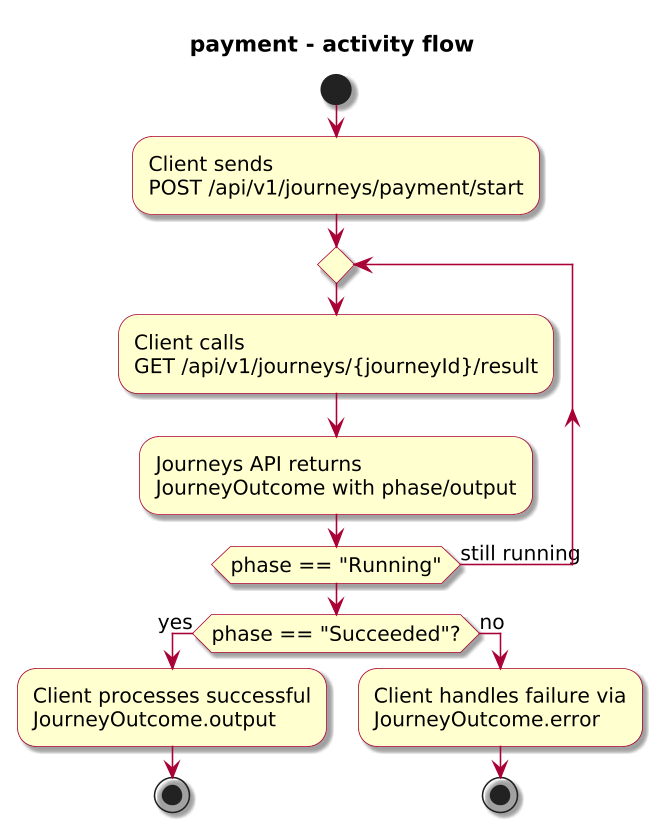

The diagram above was rendered by PlantUML. Its source (embedded in the PNG):
@startuml

skinparam BackgroundColor #FFFFFF
skinparam Shadowing true

skinparam DefaultFontName "SansSerif"
skinparam DefaultFontSize 13
skinparam DefaultFontStyle plain

skinparam dpi 150

skinparam sequence {
  ArrowColor #A80036
  LifeLineBorderColor #A80036
  LifeLineBackgroundColor #FFFFFF
}

skinparam Note {
  BackgroundColor #FBFB77
  BorderColor #A80036
}

skinparam ParticipantBorderColor #A80036
skinparam ParticipantBackgroundColor #FEFECE

skinparam ActorBorderColor #A80036
skinparam ActorBackgroundColor #FFFFFF
skinparam SequenceActorBorderThickness 2

skinparam state {
  BorderColor #A80036
  BackgroundColor #FEFECE
}

skinparam activity {
  ArrowColor #A80036
  BackgroundColor #FEFECE
  BorderColor #A80036
}

!include journey-diagram-theme.puml
title payment - activity flow

start

:Client sends\nPOST /api/v1/journeys/payment/start;

repeat
  :Client calls\nGET /api/v1/journeys/{journeyId}/result;
  :Journeys API returns\nJourneyOutcome with phase/output;
repeat while (phase == "Running") is (still running)

if (phase == "Succeeded"?) then (yes)
  :Client processes successful\nJourneyOutcome.output;
  stop
else (no)
  :Client handles failure via\nJourneyOutcome.error;
  stop
endif

@enduml